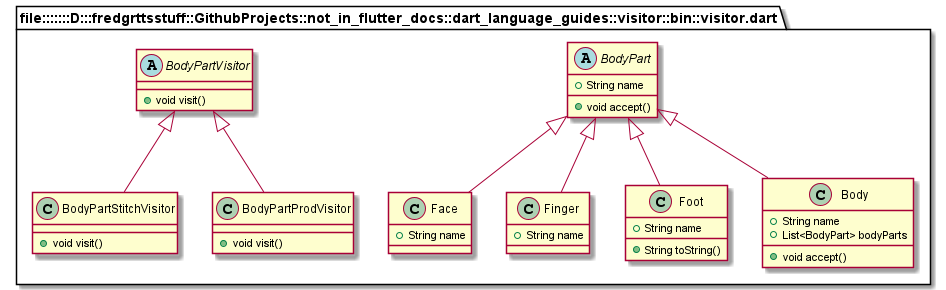

The diagram above was rendered by PlantUML. Its source (embedded in the PNG):
@startuml
set namespaceSeparator ::

abstract class "file:::::::D:::fredgrttsstuff::GithubProjects::not_in_flutter_docs::dart_language_guides::visitor::bin::visitor.dart::BodyPart" {
  +String name
  +void accept()
}

abstract class "file:::::::D:::fredgrttsstuff::GithubProjects::not_in_flutter_docs::dart_language_guides::visitor::bin::visitor.dart::BodyPartVisitor" {
  +void visit()
}

class "file:::::::D:::fredgrttsstuff::GithubProjects::not_in_flutter_docs::dart_language_guides::visitor::bin::visitor.dart::Face" {
  +String name
}

"file:::::::D:::fredgrttsstuff::GithubProjects::not_in_flutter_docs::dart_language_guides::visitor::bin::visitor.dart::BodyPart" <|-- "file:::::::D:::fredgrttsstuff::GithubProjects::not_in_flutter_docs::dart_language_guides::visitor::bin::visitor.dart::Face"

class "file:::::::D:::fredgrttsstuff::GithubProjects::not_in_flutter_docs::dart_language_guides::visitor::bin::visitor.dart::Finger" {
  +String name
}

"file:::::::D:::fredgrttsstuff::GithubProjects::not_in_flutter_docs::dart_language_guides::visitor::bin::visitor.dart::BodyPart" <|-- "file:::::::D:::fredgrttsstuff::GithubProjects::not_in_flutter_docs::dart_language_guides::visitor::bin::visitor.dart::Finger"

class "file:::::::D:::fredgrttsstuff::GithubProjects::not_in_flutter_docs::dart_language_guides::visitor::bin::visitor.dart::Foot" {
  +String name
  +String toString()
}

"file:::::::D:::fredgrttsstuff::GithubProjects::not_in_flutter_docs::dart_language_guides::visitor::bin::visitor.dart::BodyPart" <|-- "file:::::::D:::fredgrttsstuff::GithubProjects::not_in_flutter_docs::dart_language_guides::visitor::bin::visitor.dart::Foot"

class "file:::::::D:::fredgrttsstuff::GithubProjects::not_in_flutter_docs::dart_language_guides::visitor::bin::visitor.dart::Body" {
  +String name
  +List<BodyPart> bodyParts
  +void accept()
}

"file:::::::D:::fredgrttsstuff::GithubProjects::not_in_flutter_docs::dart_language_guides::visitor::bin::visitor.dart::BodyPart" <|-- "file:::::::D:::fredgrttsstuff::GithubProjects::not_in_flutter_docs::dart_language_guides::visitor::bin::visitor.dart::Body"

class "file:::::::D:::fredgrttsstuff::GithubProjects::not_in_flutter_docs::dart_language_guides::visitor::bin::visitor.dart::BodyPartStitchVisitor" {
  +void visit()
}

"file:::::::D:::fredgrttsstuff::GithubProjects::not_in_flutter_docs::dart_language_guides::visitor::bin::visitor.dart::BodyPartVisitor" <|-- "file:::::::D:::fredgrttsstuff::GithubProjects::not_in_flutter_docs::dart_language_guides::visitor::bin::visitor.dart::BodyPartStitchVisitor"

class "file:::::::D:::fredgrttsstuff::GithubProjects::not_in_flutter_docs::dart_language_guides::visitor::bin::visitor.dart::BodyPartProdVisitor" {
  +void visit()
}

"file:::::::D:::fredgrttsstuff::GithubProjects::not_in_flutter_docs::dart_language_guides::visitor::bin::visitor.dart::BodyPartVisitor" <|-- "file:::::::D:::fredgrttsstuff::GithubProjects::not_in_flutter_docs::dart_language_guides::visitor::bin::visitor.dart::BodyPartProdVisitor"


@enduml